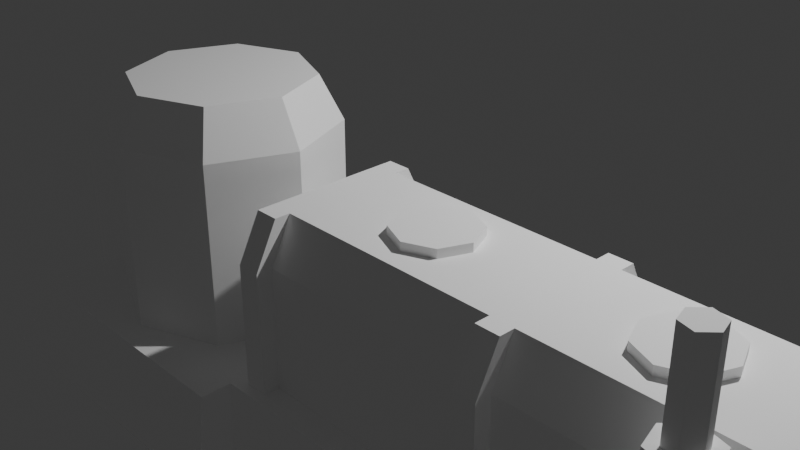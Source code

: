 # Source: sa_ld_generator.blend  (saved by Blender 4.3.34; exported with 4.5.12 LTS)
import bpy
from mathutils import Matrix  # noqa: F401  (used for matrix-valued properties, if any)

bpy.ops.wm.read_factory_settings(use_empty=True)
scene = bpy.context.scene
scene.name = 'Scene'

# ---- collections
col_collection = bpy.data.collections.new('Collection'); scene.collection.children.link(col_collection)

# ---- materials (node trees are filled in below, after node groups)
mat_mat0 = bpy.data.materials.new('mat0')
mat_mat0.diffuse_color = (1.0, 1.0, 1.0, 1.0)

# ---- material node trees

# ---- world
world_world = bpy.data.worlds.new('World'); scene.world = world_world
world_world.use_nodes = True; world_world.node_tree.nodes.clear()
_N = world_world.node_tree.nodes; _L = world_world.node_tree.links
n0 = _N.new('ShaderNodeOutputWorld'); n0.name = 'World Output'; n0.location = (300, 300)
n1 = _N.new('ShaderNodeBackground'); n1.name = 'Background'; n1.location = (10, 300)
n1.inputs[0].default_value = (0.05088, 0.05088, 0.05088, 1.0)
_L.new(n1.outputs[0], n0.inputs[0])
n0.is_active_output = True
world_world.color = (0.05088, 0.05088, 0.05088)
world_world.sun_shadow_jitter_overblur = 0.0

# ---- cameras
cam_camera = bpy.data.cameras.new('Camera')
cam_camera.clip_end = 100.0
cam_camera.ortho_scale = 7.314

# ---- lights
light_light = bpy.data.lights.new('Light', 'POINT')
light_light.energy = 1000.0
light_light.shadow_soft_size = 0.1

# ---- meshes
me_imagetostl_mesh0 = bpy.data.meshes.new('imagetostl_mesh0')
me_imagetostl_mesh0.from_pydata([(1.22, -0.7796, -0.000853), (1.465, -0.5355, -0.626), (-1.22, -0.7796, -0.000853), (-1.465, -0.5355, -0.626), (-1.22, -3.22, -0.000853), (-1.465, -3.465, -0.626), (1.465, -3.465, -0.626), (1.22, -3.22, -0.000853), (-0.7071, -2.707, -0.000853), (0.0, -3.0, -0.000853), (0.7071, -2.707, -0.000853), (0.7071, -1.293, -0.000853), (0.0, -1.0, -0.000853), (-0.7071, -1.293, -0.000853), (1.22, -1.051, -0.000853), (1.465, -0.8609, -0.626), (1.465, -3.139, -0.626), (1.22, -2.949, -0.000853), (1.0, -2.0, -0.000853), (5.72, -2.949, -0.000853), (5.965, -3.139, -0.626), (5.72, -1.051, -0.000853), (5.965, -0.8609, -0.626), (5.62, -1.146, -0.000853), (5.62, -2.854, -0.000853), (1.321, -2.854, -0.000853), (1.321, -1.146, -0.000853), (1.321, -2.854, 1.051), (1.321, -1.146, 1.051), (5.62, -1.146, 1.051), (5.62, -2.854, 1.051), (5.62, -1.34, 1.439), (5.62, -2.66, 1.439), (1.321, -2.66, 1.439), (1.321, -1.34, 1.439), (3.592, -1.051, -0.000853), (3.592, -0.8609, -0.626), (3.592, -3.139, -0.626), (3.592, -2.949, -0.000853), (1.526, -2.854, -0.000853), (1.526, -2.854, 1.051), (5.415, -2.854, 1.051), (5.415, -2.854, -0.000853), (5.415, -1.146, -0.000853), (5.415, -1.146, 1.051), (1.526, -1.146, 1.051), (1.526, -1.146, -0.000853), (5.415, -1.34, 1.439), (1.526, -1.34, 1.439), (1.526, -2.66, 1.439), (5.415, -2.66, 1.439), (3.49, -1.146, -0.000853), (3.695, -1.146, -0.000853), (3.695, -2.854, -0.000853), (3.49, -2.854, -0.000853), (3.695, -2.854, 1.051), (3.49, -2.854, 1.051), (3.49, -1.146, 1.051), (3.695, -1.146, 1.051), (3.49, -1.34, 1.439), (3.695, -1.34, 1.439), (3.695, -2.66, 1.439), (3.49, -2.66, 1.439), (3.695, -2.528, 1.439), (3.695, -1.472, 1.439), (3.49, -1.472, 1.439), (3.49, -2.528, 1.439), (5.415, -2.528, 1.439), (5.415, -1.472, 1.439), (1.526, -1.472, 1.439), (1.526, -2.528, 1.439), (5.415, -2.713, -0.000853), (3.695, -2.713, -0.000853), (3.49, -2.713, -0.000853), (1.526, -2.713, -0.000853), (1.526, -1.287, -0.000853), (3.49, -1.287, -0.000853), (3.695, -1.287, -0.000853), (5.415, -1.287, -0.000853), (5.415, -1.287, 1.053), (3.695, -1.287, 1.053), (3.49, -1.287, 1.053), (1.526, -1.287, 1.053), (1.526, -2.713, 1.053), (3.49, -2.713, 1.053), (3.695, -2.713, 1.053), (5.415, -2.713, 1.053), (-0.7803, -1.469, 1.096), (-1.465, -1.469, 1.096), (-1.0, -2.0, 1.096), (-1.22, -2.531, -0.000853), (-1.465, -2.531, -0.626), (-1.465, -1.469, -0.626), (-1.22, -1.469, -0.000853), (-0.7803, -2.531, 1.096), (-1.465, -2.531, 1.096), (-0.7803, -2.531, -0.000853), (-0.7803, -1.469, -0.000853), (-1.465, -2.478, 1.01), (-1.465, -2.478, -0.5399), (-1.465, -1.522, -0.5399), (-1.465, -1.522, 1.01), (-1.533, -1.522, 1.01), (-1.533, -2.478, 1.01), (-1.533, -2.478, -0.5399), (-1.533, -1.522, -0.5399), (0.0, -1.2, 2.009), (-0.5657, -1.434, 2.009), (0.0, -2.8, 2.009), (0.5657, -2.566, 2.009), (-0.8, -2.0, 2.009), (-0.5657, -2.566, 2.009), (0.8, -2.0, 2.009), (0.5657, -1.434, 2.009), (2.755, -1.753, 1.514), (2.508, -1.65, 1.514), (2.858, -2.0, 1.514), (2.26, -1.753, 1.514), (2.755, -2.247, 1.514), (2.158, -2.0, 1.514), (2.26, -2.247, 1.514), (2.508, -2.35, 1.514), (4.803, -2.247, 1.514), (4.905, -2.0, 1.514), (4.308, -1.753, 1.514), (4.205, -2.0, 1.514), (4.803, -1.753, 1.514), (4.555, -1.65, 1.514), (4.308, -2.247, 1.514), (4.555, -2.35, 1.514), (5.126, -2.835, 0.7687), (5.102, -2.746, 0.7687), (5.312, -2.802, 0.7687), (5.247, -2.867, 0.7687), (5.038, -2.924, 0.7687), (4.949, -2.9, 0.7687), (5.07, -3.044, 0.7687), (5.005, -3.109, 0.7687), (5.191, -3.077, 0.7687), (5.214, -3.166, 0.7687), (5.368, -3.012, 0.7687), (5.279, -2.988, 0.7687), (5.126, -2.834, 1.61), (5.247, -2.867, 1.61), (5.312, -2.802, 1.61), (5.102, -2.746, 1.61), (5.037, -2.923, 1.61), (4.949, -2.9, 1.61), (5.005, -3.109, 1.61), (5.069, -3.045, 1.61), (5.214, -3.166, 1.61), (5.191, -3.078, 1.61), (5.368, -3.012, 1.61), (5.28, -2.988, 1.61), (5.037, -2.923, 2.327), (5.28, -2.988, 2.327), (5.247, -2.867, 2.327), (5.126, -2.834, 2.327), (5.069, -3.045, 2.327), (5.191, -3.078, 2.327), (0.7071, -1.293, 1.613), (1.0, -2.0, 1.613), (0.7071, -2.707, 1.613), (0.0, -3.0, 1.613), (-0.7071, -2.707, 1.613), (-0.7071, -1.293, 1.613), (0.0, -1.0, 1.613), (-1.0, -2.0, 1.613), (1.321, -1.622, 0.5253), (0.8348, -1.622, 0.5253), (1.321, -1.733, 0.7926), (0.8348, -1.733, 0.7926), (1.321, -1.733, 0.2579), (0.8348, -1.733, 0.2579), (1.321, -2.0, 0.1472), (0.8348, -2.0, 0.1472), (1.321, -2.267, 0.2579), (0.8348, -2.267, 0.2579), (1.321, -2.378, 0.5253), (0.8348, -2.378, 0.5253), (1.321, -2.267, 0.7926), (0.8348, -2.267, 0.7926), (1.321, -2.0, 0.9033), (0.8348, -2.0, 0.9033), (4.905, -2.0, 1.439), (4.803, -1.753, 1.439), (4.803, -2.247, 1.439), (4.555, -2.35, 1.439), (4.308, -2.247, 1.439), (4.205, -2.0, 1.439), (4.308, -1.753, 1.439), (4.555, -1.65, 1.439), (2.858, -2.0, 1.439), (2.755, -1.753, 1.439), (2.755, -2.247, 1.439), (2.508, -2.35, 1.439), (2.26, -2.247, 1.439), (2.158, -2.0, 1.439), (2.26, -1.753, 1.439), (2.508, -1.65, 1.439), (5.126, -2.774, 0.6631), (5.247, -2.79, 0.6351), (5.247, -2.713, 0.6144), (5.126, -2.713, 0.6468), (5.038, -2.818, 0.5866), (5.038, -2.713, 0.5584), (5.07, -2.879, 0.482), (5.07, -2.713, 0.4376), (5.191, -2.895, 0.454), (5.191, -2.713, 0.4053), (5.279, -2.713, 0.4937), (5.279, -2.851, 0.5305), (5.247, -2.847, 0.6916), (5.279, -2.951, 0.6312), (5.191, -3.028, 0.587), (5.07, -3.0, 0.6032), (5.038, -2.895, 0.6636), (5.126, -2.819, 0.7077)], [], [(0, 1, 2), (1, 3, 2), (4, 5, 6), (4, 6, 7), (8, 4, 9), (9, 4, 7), (9, 7, 10), (11, 0, 12), (0, 2, 12), (12, 2, 13), (0, 14, 15), (15, 1, 0), (6, 16, 7), (16, 17, 7), (18, 17, 14), (10, 7, 17), (10, 17, 18), (11, 18, 14), (11, 14, 0), (19, 20, 21), (20, 22, 21), (21, 23, 19), (23, 24, 19), (25, 26, 14), (14, 17, 25), (25, 27, 28), (28, 26, 25), (29, 30, 24), (24, 23, 29), (31, 32, 30), (30, 29, 31), (27, 33, 34), (34, 28, 27), (35, 36, 15), (15, 14, 35), (22, 36, 21), (36, 35, 21), (16, 37, 38), (38, 17, 16), (19, 38, 37), (19, 37, 20), (25, 39, 40), (25, 40, 27), (30, 41, 42), (42, 24, 30), (23, 43, 44), (23, 44, 29), (28, 45, 46), (46, 26, 28), (29, 44, 31), (44, 47, 31), (48, 45, 28), (28, 34, 48), (40, 49, 33), (33, 27, 40), (32, 50, 41), (32, 41, 30), (51, 52, 35), (53, 54, 38), (55, 56, 54), (54, 53, 55), (57, 58, 52), (52, 51, 57), (59, 60, 58), (58, 57, 59), (55, 61, 56), (61, 62, 56), (21, 43, 23), (26, 46, 14), (46, 51, 35), (35, 14, 46), (35, 52, 43), (35, 43, 21), (17, 39, 25), (24, 42, 19), (38, 19, 42), (38, 42, 53), (38, 54, 39), (39, 17, 38), (63, 64, 65), (65, 66, 63), (67, 68, 64), (64, 63, 67), (66, 65, 69), (69, 70, 66), (61, 63, 62), (63, 66, 62), (31, 68, 32), (68, 67, 32), (32, 67, 50), (47, 68, 31), (65, 64, 60), (60, 59, 65), (70, 69, 34), (34, 33, 70), (34, 69, 48), (49, 70, 33), (42, 71, 72), (72, 53, 42), (54, 73, 74), (74, 39, 54), (46, 75, 76), (46, 76, 51), (52, 77, 78), (52, 78, 43), (68, 79, 80), (80, 64, 68), (80, 79, 78), (78, 77, 80), (65, 81, 82), (82, 69, 65), (82, 81, 76), (76, 75, 82), (70, 83, 84), (70, 84, 66), (84, 83, 74), (74, 73, 84), (63, 85, 86), (63, 86, 67), (86, 85, 72), (72, 71, 86), (60, 64, 80), (80, 58, 60), (81, 65, 59), (59, 57, 81), (79, 68, 47), (47, 44, 79), (55, 85, 61), (85, 63, 61), (50, 67, 86), (50, 86, 41), (62, 66, 84), (84, 56, 62), (83, 70, 49), (49, 40, 83), (58, 80, 77), (77, 52, 58), (78, 79, 44), (44, 43, 78), (76, 81, 57), (57, 51, 76), (56, 84, 73), (73, 54, 56), (40, 39, 74), (40, 74, 83), (55, 53, 72), (55, 72, 85), (41, 86, 71), (41, 71, 42), (87, 88, 89), (4, 90, 91), (4, 91, 5), (92, 93, 2), (2, 3, 92), (94, 95, 90), (90, 96, 94), (87, 97, 93), (87, 93, 88), (93, 92, 88), (95, 91, 90), (8, 96, 90), (90, 4, 8), (13, 2, 93), (13, 93, 97), (89, 95, 94), (89, 88, 95), (95, 98, 99), (99, 91, 95), (100, 101, 88), (88, 92, 100), (99, 100, 92), (92, 91, 99), (88, 101, 98), (88, 98, 95), (101, 102, 98), (102, 103, 98), (99, 104, 105), (105, 100, 99), (100, 105, 102), (100, 102, 101), (98, 103, 104), (104, 99, 98), (102, 105, 104), (102, 104, 103), (106, 107, 108), (106, 108, 109), (110, 111, 108), (108, 107, 110), (106, 109, 112), (106, 112, 113), (114, 115, 116), (115, 117, 116), (118, 116, 117), (118, 117, 119), (118, 119, 120), (118, 120, 121), (122, 123, 124), (122, 124, 125), (126, 127, 123), (127, 124, 123), (122, 125, 128), (122, 128, 129), (130, 131, 132), (130, 132, 133), (134, 135, 130), (135, 131, 130), (136, 137, 134), (137, 135, 134), (138, 139, 136), (139, 137, 136), (140, 139, 138), (138, 141, 140), (132, 140, 141), (141, 133, 132), (142, 143, 144), (144, 145, 142), (146, 142, 145), (145, 147, 146), (148, 149, 146), (146, 147, 148), (150, 151, 149), (149, 148, 150), (152, 153, 150), (153, 151, 150), (143, 153, 152), (152, 144, 143), (154, 155, 156), (156, 157, 154), (158, 159, 155), (155, 154, 158), (45, 82, 75), (75, 46, 45), (48, 69, 82), (82, 45, 48), (160, 161, 18), (18, 11, 160), (161, 162, 10), (10, 18, 161), (162, 163, 9), (9, 10, 162), (9, 163, 164), (164, 8, 9), (13, 165, 166), (166, 12, 13), (166, 160, 11), (11, 12, 166), (167, 165, 87), (167, 87, 89), (167, 89, 94), (167, 94, 164), (13, 97, 87), (13, 87, 165), (164, 94, 8), (94, 96, 8), (166, 106, 113), (166, 113, 160), (165, 107, 106), (165, 106, 166), (167, 110, 107), (107, 165, 167), (167, 164, 111), (167, 111, 110), (164, 163, 108), (164, 108, 111), (163, 162, 109), (163, 109, 108), (162, 161, 112), (162, 112, 109), (160, 113, 112), (160, 112, 161), (168, 169, 170), (169, 171, 170), (172, 173, 168), (173, 169, 168), (174, 175, 172), (175, 173, 172), (176, 177, 174), (177, 175, 174), (178, 179, 176), (179, 177, 176), (180, 181, 178), (181, 179, 178), (182, 183, 180), (183, 181, 180), (170, 171, 182), (171, 183, 182), (126, 123, 184), (184, 185, 126), (123, 122, 186), (186, 184, 123), (122, 129, 187), (187, 186, 122), (129, 128, 188), (188, 187, 129), (128, 125, 189), (189, 188, 128), (189, 125, 124), (124, 190, 189), (124, 127, 191), (191, 190, 124), (127, 126, 185), (185, 191, 127), (114, 116, 192), (192, 193, 114), (116, 118, 194), (194, 192, 116), (118, 121, 195), (195, 194, 118), (121, 120, 196), (196, 195, 121), (120, 119, 197), (197, 196, 120), (197, 119, 117), (117, 198, 197), (117, 115, 199), (199, 198, 117), (115, 114, 193), (193, 199, 115), (200, 201, 202), (202, 203, 200), (204, 200, 203), (203, 205, 204), (206, 204, 205), (205, 207, 206), (208, 206, 207), (207, 209, 208), (210, 211, 208), (208, 209, 210), (202, 201, 211), (211, 210, 202), (201, 212, 213), (213, 211, 201), (211, 213, 214), (214, 208, 211), (208, 214, 215), (215, 206, 208), (206, 215, 216), (216, 204, 206), (216, 217, 200), (200, 204, 216), (200, 217, 212), (200, 212, 201), (130, 133, 212), (212, 217, 130), (134, 130, 217), (217, 216, 134), (136, 134, 216), (216, 215, 136), (214, 138, 136), (136, 215, 214), (213, 141, 138), (138, 214, 213), (212, 133, 141), (141, 213, 212), (145, 144, 132), (132, 131, 145), (147, 145, 131), (131, 135, 147), (148, 147, 135), (135, 137, 148), (150, 148, 137), (137, 139, 150), (152, 150, 139), (139, 140, 152), (144, 152, 140), (140, 132, 144), (157, 156, 143), (143, 142, 157), (154, 157, 142), (142, 146, 154), (158, 154, 146), (146, 149, 158), (159, 158, 149), (149, 151, 159), (155, 159, 151), (151, 153, 155), (156, 155, 153), (153, 143, 156)])
me_imagetostl_mesh0.materials.append(mat_mat0)
me_imagetostl_mesh0.update()

# ---- objects
ob_light = bpy.data.objects.new('Light', light_light)
ob_camera = bpy.data.objects.new('Camera', cam_camera)
ob_imagetostl_mesh0 = bpy.data.objects.new('imagetostl_mesh0', me_imagetostl_mesh0)

# ---- transforms, parenting, visibility, modifiers, constraints
ob_light.location = (4.076, 1.005, 5.904)
ob_light.rotation_euler = (0.6503, 0.05522, 1.866)
ob_light.lock_rotations_4d = False
ob_light.empty_display_type = 'ARROWS'
ob_light.color = (0.0, 0.0, 0.0, 0.0)
ob_light.lineart.crease_threshold = 0.0
ob_camera.location = (7.359, -6.926, 4.958)
ob_camera.rotation_euler = (1.109, 0.0, 0.8149)
ob_camera.lock_rotations_4d = False
ob_camera.empty_display_type = 'ARROWS'
ob_camera.color = (0.0, 0.0, 0.0, 0.0)
ob_camera.display_type = 'WIRE'
ob_camera.lineart.crease_threshold = 0.0
ob_imagetostl_mesh0.location = (0.0, 0.0, 0.0)

# ---- collection membership
col_collection.objects.link(ob_light)
col_collection.objects.link(ob_camera)
col_collection.objects.link(ob_imagetostl_mesh0)

# ---- scene / render settings (as saved in the file)
scene.camera = ob_camera
scene.frame_start = 1; scene.frame_end = 250; scene.frame_set(1)
scene.render.engine = 'BLENDER_EEVEE_NEXT'
bpy.context.view_layer.update()
